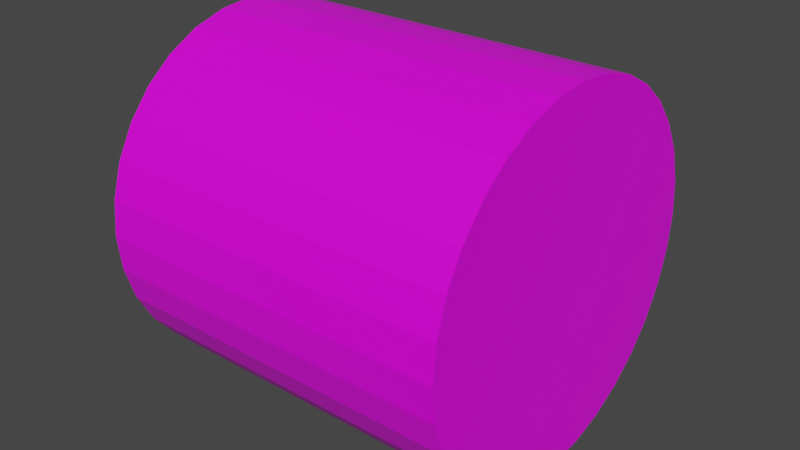 # Source: Barrel2.blend  (saved by Blender 2.83.19; exported with 4.5.12 LTS)
import bpy
from mathutils import Matrix  # noqa: F401  (used for matrix-valued properties, if any)

bpy.ops.wm.read_factory_settings(use_empty=True)
scene = bpy.context.scene
scene.name = 'Scene'

# ---- collections
col_collection = bpy.data.collections.new('Collection'); scene.collection.children.link(col_collection)

# ---- images (referenced by path relative to the original .blend; pixels are not part of the script)
import os
ASSET_DIR = os.environ.get("B2B_ASSET_DIR", "")  # directory of the original .blend (textures are referenced by path, not embedded)
HERE = os.path.dirname(os.path.abspath(__file__))  # packed textures are extracted next to this script under _unpacked/

def load_image(name, relpath, width, height, colorspace="sRGB"):
    """Load a texture the original file referenced (path relative to the .blend, or extracted next to this script)."""
    p = next((c for c in (os.path.join(HERE, relpath), os.path.join(ASSET_DIR, relpath)) if relpath and os.path.exists(c)), "")
    if p:
        img = bpy.data.images.load(p, check_existing=True)
        img.name = name
    else:  # same state as the original file: an image datablock whose file is absent (Cycles renders it pink)
        img = bpy.data.images.new(name, width, height)
        img.source = "FILE"
        img.filepath = "//" + (relpath or name)
    img.colorspace_settings.name = colorspace
    return img
img_colors_png = load_image('colors.png', 'colors.png', 1024, 1024, 'sRGB')

# ---- materials (node trees are filled in below, after node groups)
mat_material = bpy.data.materials.new('Material')
mat_material.alpha_threshold = 0.0
mat_material.use_transparent_shadow = False
mat_material.line_color = (0.0, 0.0, 0.0, 1.0)

# ---- material node trees
mat_material.use_nodes = True; mat_material.node_tree.nodes.clear()
_N = mat_material.node_tree.nodes; _L = mat_material.node_tree.links
n0 = _N.new('ShaderNodeOutputMaterial'); n0.name = 'Material Output'; n0.location = (300, 300)
n1 = _N.new('ShaderNodeBsdfPrincipled'); n1.name = 'Principled BSDF'; n1.location = (10, 300)
n1.distribution = 'GGX'
n1.subsurface_method = 'BURLEY'
n1.inputs[2].default_value = 0.4
n1.inputs[3].default_value = 1.45
n1.inputs[27].default_value = (0.0, 0.0, 0.0, 1.0)
n1.inputs[28].default_value = 1.0
n2 = _N.new('ShaderNodeTexImage'); n2.name = 'Image Texture'; n2.location = (-309, 85)
n2.image = img_colors_png
_L.new(n1.outputs[0], n0.inputs[0])
_L.new(n2.outputs[0], n1.inputs[0])
n0.is_active_output = True

# ---- world
world_world = bpy.data.worlds.new('World'); scene.world = world_world
world_world.use_nodes = True; world_world.node_tree.nodes.clear()
_N = world_world.node_tree.nodes; _L = world_world.node_tree.links
n0 = _N.new('ShaderNodeOutputWorld'); n0.name = 'World Output'; n0.location = (300, 300)
n1 = _N.new('ShaderNodeBackground'); n1.name = 'Background'; n1.location = (10, 300)
n1.inputs[0].default_value = (0.05088, 0.05088, 0.05088, 1.0)
_L.new(n1.outputs[0], n0.inputs[0])
n0.is_active_output = True
world_world.color = (0.05088, 0.05088, 0.05088)
world_world.use_sun_shadow = False
world_world.sun_shadow_jitter_overblur = 0.0

# ---- meshes
me_cylinder = bpy.data.meshes.new('Cylinder')
me_cylinder.from_pydata([(-3.0, 3.0, 1.431e-06), (3.0, 3.0, 1.192e-06), (-3.0, 2.942, -0.5853), (3.0, 2.942, -0.5853), (-3.0, 2.772, -1.148), (3.0, 2.772, -1.148), (-3.0, 2.494, -1.667), (3.0, 2.494, -1.667), (-3.0, 2.121, -2.121), (3.0, 2.121, -2.121), (-3.0, 1.667, -2.494), (3.0, 1.667, -2.494), (-3.0, 1.148, -2.772), (3.0, 1.148, -2.772), (-3.0, 0.5853, -2.942), (3.0, 0.5853, -2.942), (-3.0, -6.676e-07, -3.0), (3.0, 1.386e-07, -3.0), (-3.0, -0.5853, -2.942), (3.0, -0.5853, -2.942), (-3.0, -1.148, -2.772), (3.0, -1.148, -2.772), (-3.0, -1.667, -2.494), (3.0, -1.667, -2.494), (-3.0, -2.121, -2.121), (3.0, -2.121, -2.121), (-3.0, -2.494, -1.667), (3.0, -2.494, -1.667), (-3.0, -2.772, -1.148), (3.0, -2.772, -1.148), (-3.0, -2.942, -0.5853), (3.0, -2.942, -0.5853), (-3.0, -3.0, 1.431e-06), (3.0, -3.0, 1.192e-06), (-3.0, -2.942, 0.5853), (3.0, -2.942, 0.5853), (-3.0, -2.772, 1.148), (3.0, -2.772, 1.148), (-3.0, -2.494, 1.667), (3.0, -2.494, 1.667), (-3.0, -2.121, 2.121), (3.0, -2.121, 2.121), (-3.0, -1.667, 2.494), (3.0, -1.667, 2.494), (-3.0, -1.148, 2.772), (3.0, -1.148, 2.772), (-3.0, -0.5853, 2.942), (3.0, -0.5853, 2.942), (-3.0, 1.197e-06, 3.0), (3.0, 2.003e-06, 3.0), (-3.0, 0.5853, 2.942), (3.0, 0.5853, 2.942), (-3.0, 1.148, 2.772), (3.0, 1.148, 2.772), (-3.0, 1.667, 2.494), (3.0, 1.667, 2.494), (-3.0, 2.121, 2.121), (3.0, 2.121, 2.121), (-3.0, 2.494, 1.667), (3.0, 2.494, 1.667), (-3.0, 2.772, 1.148), (3.0, 2.772, 1.148), (-3.0, 2.942, 0.5853), (3.0, 2.942, 0.5853)], [], [(57, 59, 58, 56), (43, 45, 44, 42), (29, 31, 30, 28), (3, 1, 63, 61, 59, 57, 55, 53, 51, 49, 47, 45, 43, 41, 39, 37, 35, 33, 31, 29, 27, 25, 23, 21, 19, 17, 15, 13, 11, 9, 7, 5), (15, 17, 16, 14), (0, 2, 4, 6, 8, 10, 12, 14, 16, 18, 20, 22, 24, 26, 28, 30, 32, 34, 36, 38, 40, 42, 44, 46, 48, 50, 52, 54, 56, 58, 60, 62), (3, 5, 4, 2), (5, 7, 6, 4), (7, 9, 8, 6), (9, 11, 10, 8), (11, 13, 12, 10), (13, 15, 14, 12), (17, 19, 18, 16), (19, 21, 20, 18), (21, 23, 22, 20), (23, 25, 24, 22), (25, 27, 26, 24), (27, 29, 28, 26), (31, 33, 32, 30), (33, 35, 34, 32), (35, 37, 36, 34), (37, 39, 38, 36), (39, 41, 40, 38), (41, 43, 42, 40), (45, 47, 46, 44), (47, 49, 48, 46), (49, 51, 50, 48), (51, 53, 52, 50), (53, 55, 54, 52), (55, 57, 56, 54), (59, 61, 60, 58), (61, 63, 62, 60), (63, 1, 0, 62), (1, 3, 2, 0)])
_uv = me_cylinder.uv_layers.new(name='UVMap')
_uv.uv.foreach_set('vector', [0.2199, 0.2792, 0.2199, 0.2792, 0.2199, 0.2792, 0.2199, 0.2792, 0.2177, 0.5112, 0.2177, 0.5112, 0.2177, 0.5112, 0.2177, 0.5112, 0.2177, 0.5112, 0.2177, 0.5112, 0.2177, 0.5112, 0.2177, 0.5112, 0.2199, 0.2792, 0.2199, 0.2792, 0.2199, 0.2792, 0.2199, 0.2792, 0.2199, 0.2792, 0.2199, 0.2792, 0.2199, 0.2792, 0.2199, 0.2792, 0.2199, 0.2792, 0.2199, 0.2792, 0.2199, 0.2792, 0.2199, 0.2792, 0.2199, 0.2792, 0.2199, 0.2792, 0.2199, 0.2792, 0.2199, 0.2792, 0.2199, 0.2792, 0.2199, 0.2792, 0.2199, 0.2792, 0.2199, 0.2792, 0.2199, 0.2792, 0.2199, 0.2792, 0.2199, 0.2792, 0.2199, 0.2792, 0.2199, 0.2792, 0.2199, 0.2792, 0.2199, 0.2792, 0.2199, 0.2792, 0.2199, 0.2792, 0.2199, 0.2792, 0.2199, 0.2792, 0.2199, 0.2792, 0.2199, 0.2792, 0.2199, 0.2792, 0.2199, 0.2792, 0.2199, 0.2792, 0.2199, 0.2792, 0.2199, 0.2792, 0.2199, 0.2792, 0.2199, 0.2792, 0.2199, 0.2792, 0.2199, 0.2792, 0.2199, 0.2792, 0.2199, 0.2792, 0.2199, 0.2792, 0.2199, 0.2792, 0.2199, 0.2792, 0.2199, 0.2792, 0.2199, 0.2792, 0.2199, 0.2792, 0.2199, 0.2792, 0.2199, 0.2792, 0.2199, 0.2792, 0.2199, 0.2792, 0.2199, 0.2792, 0.2199, 0.2792, 0.2199, 0.2792, 0.2199, 0.2792, 0.2199, 0.2792, 0.2199, 0.2792, 0.2199, 0.2792, 0.2199, 0.2792, 0.2199, 0.2792, 0.2199, 0.2792, 0.2199, 0.2792, 0.2199, 0.2792, 0.2199, 0.2792, 0.2199, 0.2792, 0.2177, 0.5112, 0.2177, 0.5112, 0.2177, 0.5112, 0.2177, 0.5112, 0.2177, 0.5112, 0.2177, 0.5112, 0.2177, 0.5112, 0.2177, 0.5112, 0.2199, 0.2792, 0.2199, 0.2792, 0.2199, 0.2792, 0.2199, 0.2792, 0.2199, 0.2792, 0.2199, 0.2792, 0.2199, 0.2792, 0.2199, 0.2792, 0.2177, 0.5112, 0.2177, 0.5112, 0.2177, 0.5112, 0.2177, 0.5112, 0.2177, 0.5112, 0.2177, 0.5112, 0.2177, 0.5112, 0.2177, 0.5112, 0.2199, 0.2792, 0.2199, 0.2792, 0.2199, 0.2792, 0.2199, 0.2792, 0.2177, 0.5112, 0.2177, 0.5112, 0.2177, 0.5112, 0.2177, 0.5112, 0.2177, 0.5112, 0.2177, 0.5112, 0.2177, 0.5112, 0.2177, 0.5112, 0.2199, 0.2792, 0.2199, 0.2792, 0.2199, 0.2792, 0.2199, 0.2792, 0.2199, 0.2792, 0.2199, 0.2792, 0.2199, 0.2792, 0.2199, 0.2792, 0.2177, 0.5112, 0.2177, 0.5112, 0.2177, 0.5112, 0.2177, 0.5112, 0.2199, 0.2792, 0.2199, 0.2792, 0.2199, 0.2792, 0.2199, 0.2792, 0.2199, 0.2792, 0.2199, 0.2792, 0.2199, 0.2792, 0.2199, 0.2792, 0.2177, 0.5112, 0.2177, 0.5112, 0.2177, 0.5112, 0.2177, 0.5112, 0.2177, 0.5112, 0.2177, 0.5112, 0.2177, 0.5112, 0.2177, 0.5112, 0.2199, 0.2792, 0.2199, 0.2792, 0.2199, 0.2792, 0.2199, 0.2792, 0.2199, 0.2792, 0.2199, 0.2792, 0.2199, 0.2792, 0.2199, 0.2792, 0.2177, 0.5112, 0.2177, 0.5112, 0.2177, 0.5112, 0.2177, 0.5112, 0.2199, 0.2792, 0.2199, 0.2792, 0.2199, 0.2792, 0.2199, 0.2792, 0.2199, 0.2792, 0.2199, 0.2792, 0.2199, 0.2792, 0.2199, 0.2792, 0.2177, 0.5112, 0.2177, 0.5112, 0.2177, 0.5112, 0.2177, 0.5112, 0.2177, 0.5112, 0.2177, 0.5112, 0.2177, 0.5112, 0.2177, 0.5112, 0.2199, 0.2792, 0.2199, 0.2792, 0.2199, 0.2792, 0.2199, 0.2792, 0.2177, 0.5112, 0.2177, 0.5112, 0.2177, 0.5112, 0.2177, 0.5112, 0.2177, 0.5112, 0.2177, 0.5112, 0.2177, 0.5112, 0.2177, 0.5112, 0.2199, 0.2792, 0.2199, 0.2792, 0.2199, 0.2792, 0.2199, 0.2792, 0.2199, 0.2792, 0.2199, 0.2792, 0.2199, 0.2792, 0.2199, 0.2792])
me_cylinder.materials.append(mat_material)
me_cylinder.use_remesh_fix_poles = True
me_cylinder.use_remesh_preserve_attributes = False
me_cylinder.use_mirror_vertex_groups = False
me_cylinder.update()

# ---- objects
ob_cylinder = bpy.data.objects.new('Cylinder', me_cylinder)

# ---- transforms, parenting, visibility, modifiers, constraints
ob_cylinder.location = (-1.49e-08, 2.235e-07, 3.0)
ob_cylinder.lineart.crease_threshold = 0.0

# ---- collection membership
col_collection.objects.link(ob_cylinder)

# ---- scene / render settings (as saved in the file)
scene.frame_start = 1; scene.frame_end = 250; scene.frame_set(1)
scene.render.engine = 'BLENDER_EEVEE_NEXT'
scene.cycles.use_denoising = False
scene.cycles.samples = 128
scene.cycles.sampling_pattern = 'TABULATED_SOBOL'
scene.cycles.use_adaptive_sampling = False
scene.cycles.use_light_tree = False
scene.view_settings.view_transform = 'Filmic'
bpy.context.view_layer.update()

# ---- added for rendering (the .blend has no active camera and no usable light): camera, sun
cam_auto = bpy.data.cameras.new('AutoCamera')
cam_auto.lens = 50.0
cam_auto.sensor_width = 36.0
cam_auto.clip_end = 1000.0
ob_auto_camera = bpy.data.objects.new('AutoCamera', cam_auto)
scene.collection.objects.link(ob_auto_camera)
ob_auto_camera.location = (9.61522, -11.5383, 10.6922)
ob_auto_camera.rotation_euler = (1.09748, -7.21219e-08, 0.694738)
scene.camera = ob_auto_camera
light_auto_sun = bpy.data.lights.new('AutoSun', 'SUN')
light_auto_sun.energy = 3.0
light_auto_sun.angle = 0.0523599
ob_auto_sun = bpy.data.objects.new('AutoSun', light_auto_sun)
scene.collection.objects.link(ob_auto_sun)
ob_auto_sun.rotation_euler = (0.872665, 0.174533, 0.523599)
bpy.context.view_layer.update()
